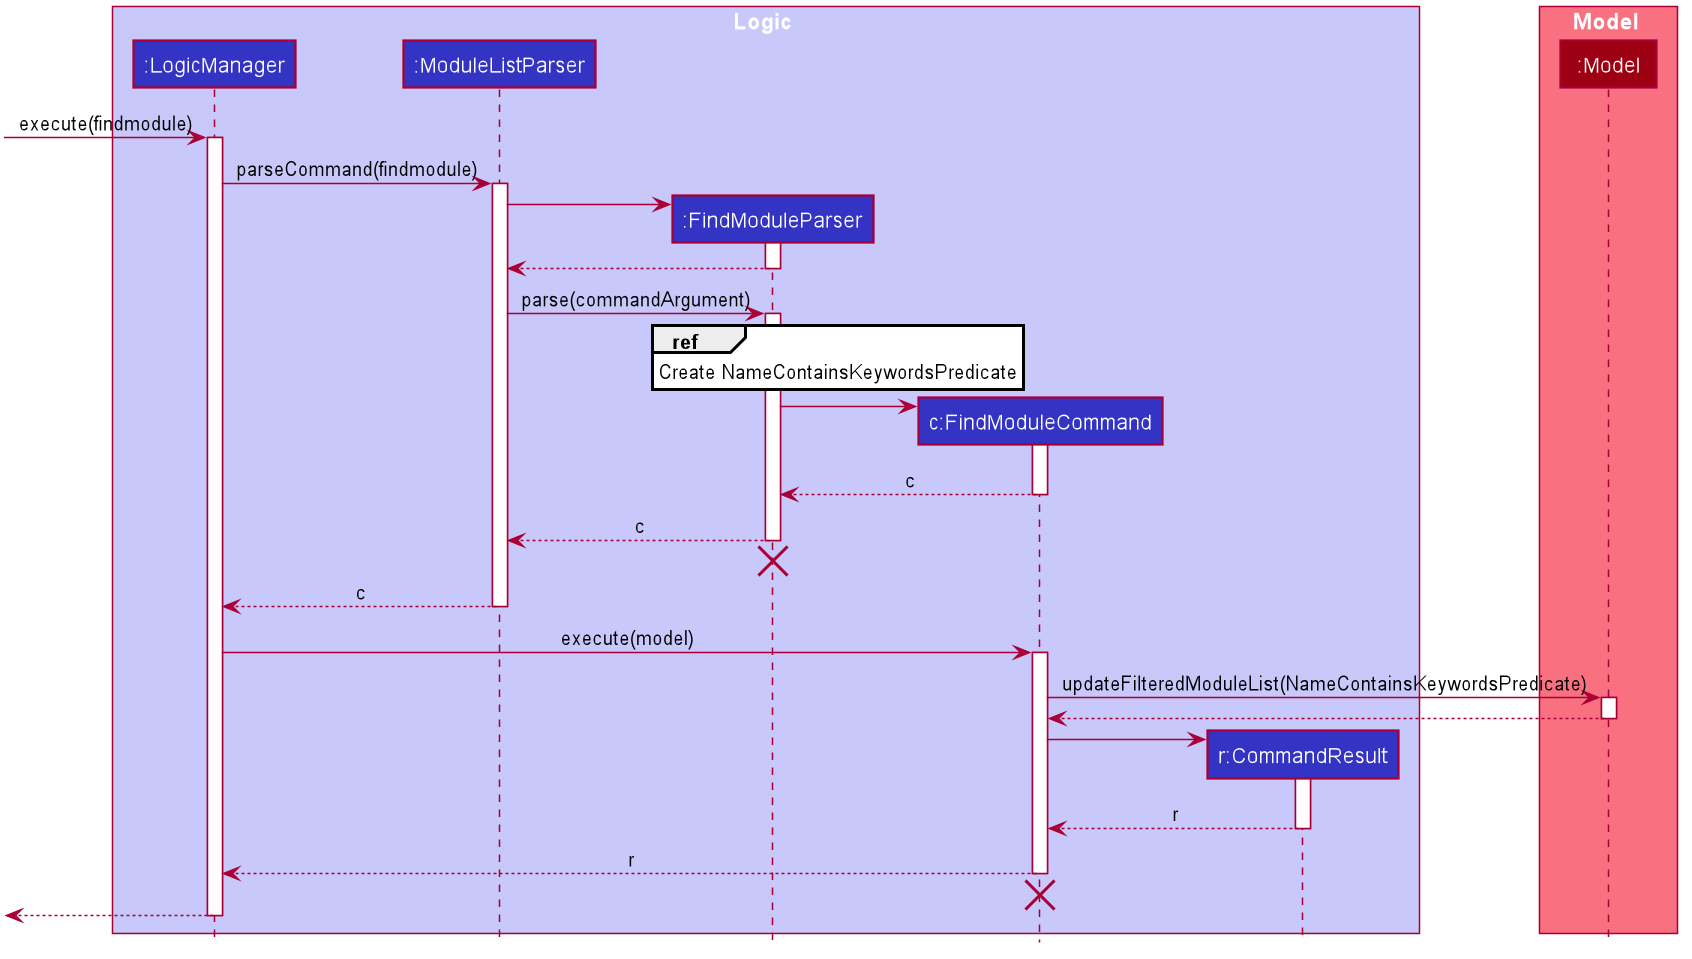

The diagram above was rendered by PlantUML. Its source (embedded in the PNG):
@startuml








skinparam BackgroundColor #FFFFFFF

skinparam Shadowing false

skinparam Class {
    FontColor #FFFFFF
    BorderThickness 1
    BorderColor #FFFFFF
    StereotypeFontColor #FFFFFF
    FontName Arial
}

skinparam Actor {
    BorderColor #000000
    Color #000000
    FontName Arial
}

skinparam Sequence {
    MessageAlign center
    BoxFontSize 15
    BoxPadding 0
    BoxFontColor #FFFFFF
    FontName Arial
}

skinparam Participant {
    FontColor #FFFFFFF
    Padding 20
}

skinparam MinClassWidth 50
skinparam ParticipantPadding 10
skinparam Shadowing false
skinparam DefaultTextAlignment center
skinparam packageStyle Rectangle

hide footbox
hide members
hide circle

box Logic #C8C8FA
participant ":LogicManager" as LogicManager #3333C4
participant ":ModuleListParser" as ModuleListParser #3333C4
participant ":FindModuleParser" as FindModuleParser #3333C4
participant "c:FindModuleCommand" as FindModuleCommand #3333C4
participant "r:CommandResult" as CommandResult #3333C4
end box

box Model #F97181
participant ":Model" as Model #9D0012
end box

[-> LogicManager : execute(findmodule)
activate LogicManager

LogicManager -> ModuleListParser : parseCommand(findmodule)
activate ModuleListParser

create FindModuleParser
ModuleListParser -> FindModuleParser
activate FindModuleParser

FindModuleParser --> ModuleListParser
deactivate FindModuleParser

ModuleListParser -> FindModuleParser :parse(commandArgument)
activate FindModuleParser

ref over FindModuleParser: Create NameContainsKeywordsPredicate

create FindModuleCommand
FindModuleParser -> FindModuleCommand
activate FindModuleCommand

FindModuleCommand --> FindModuleParser: c
deactivate FindModuleCommand

FindModuleParser --> ModuleListParser: c
deactivate FindModuleParser

FindModuleParser -[hidden]-> FindModuleCommand
destroy FindModuleParser

ModuleListParser --> LogicManager: c
deactivate ModuleListParser

LogicManager -> FindModuleCommand : execute(model)
activate FindModuleCommand

FindModuleCommand -> Model : updateFilteredModuleList(NameContainsKeywordsPredicate)
activate Model

Model --> FindModuleCommand
deactivate Model

create CommandResult
FindModuleCommand -> CommandResult
activate CommandResult

CommandResult --> FindModuleCommand: r
deactivate CommandResult

FindModuleCommand --> LogicManager: r
deactivate FindModuleCommand

FindModuleCommand -[hidden]-> LogicManager
destroy FindModuleCommand

[<--LogicManager
deactivate LogicManager
@enduml